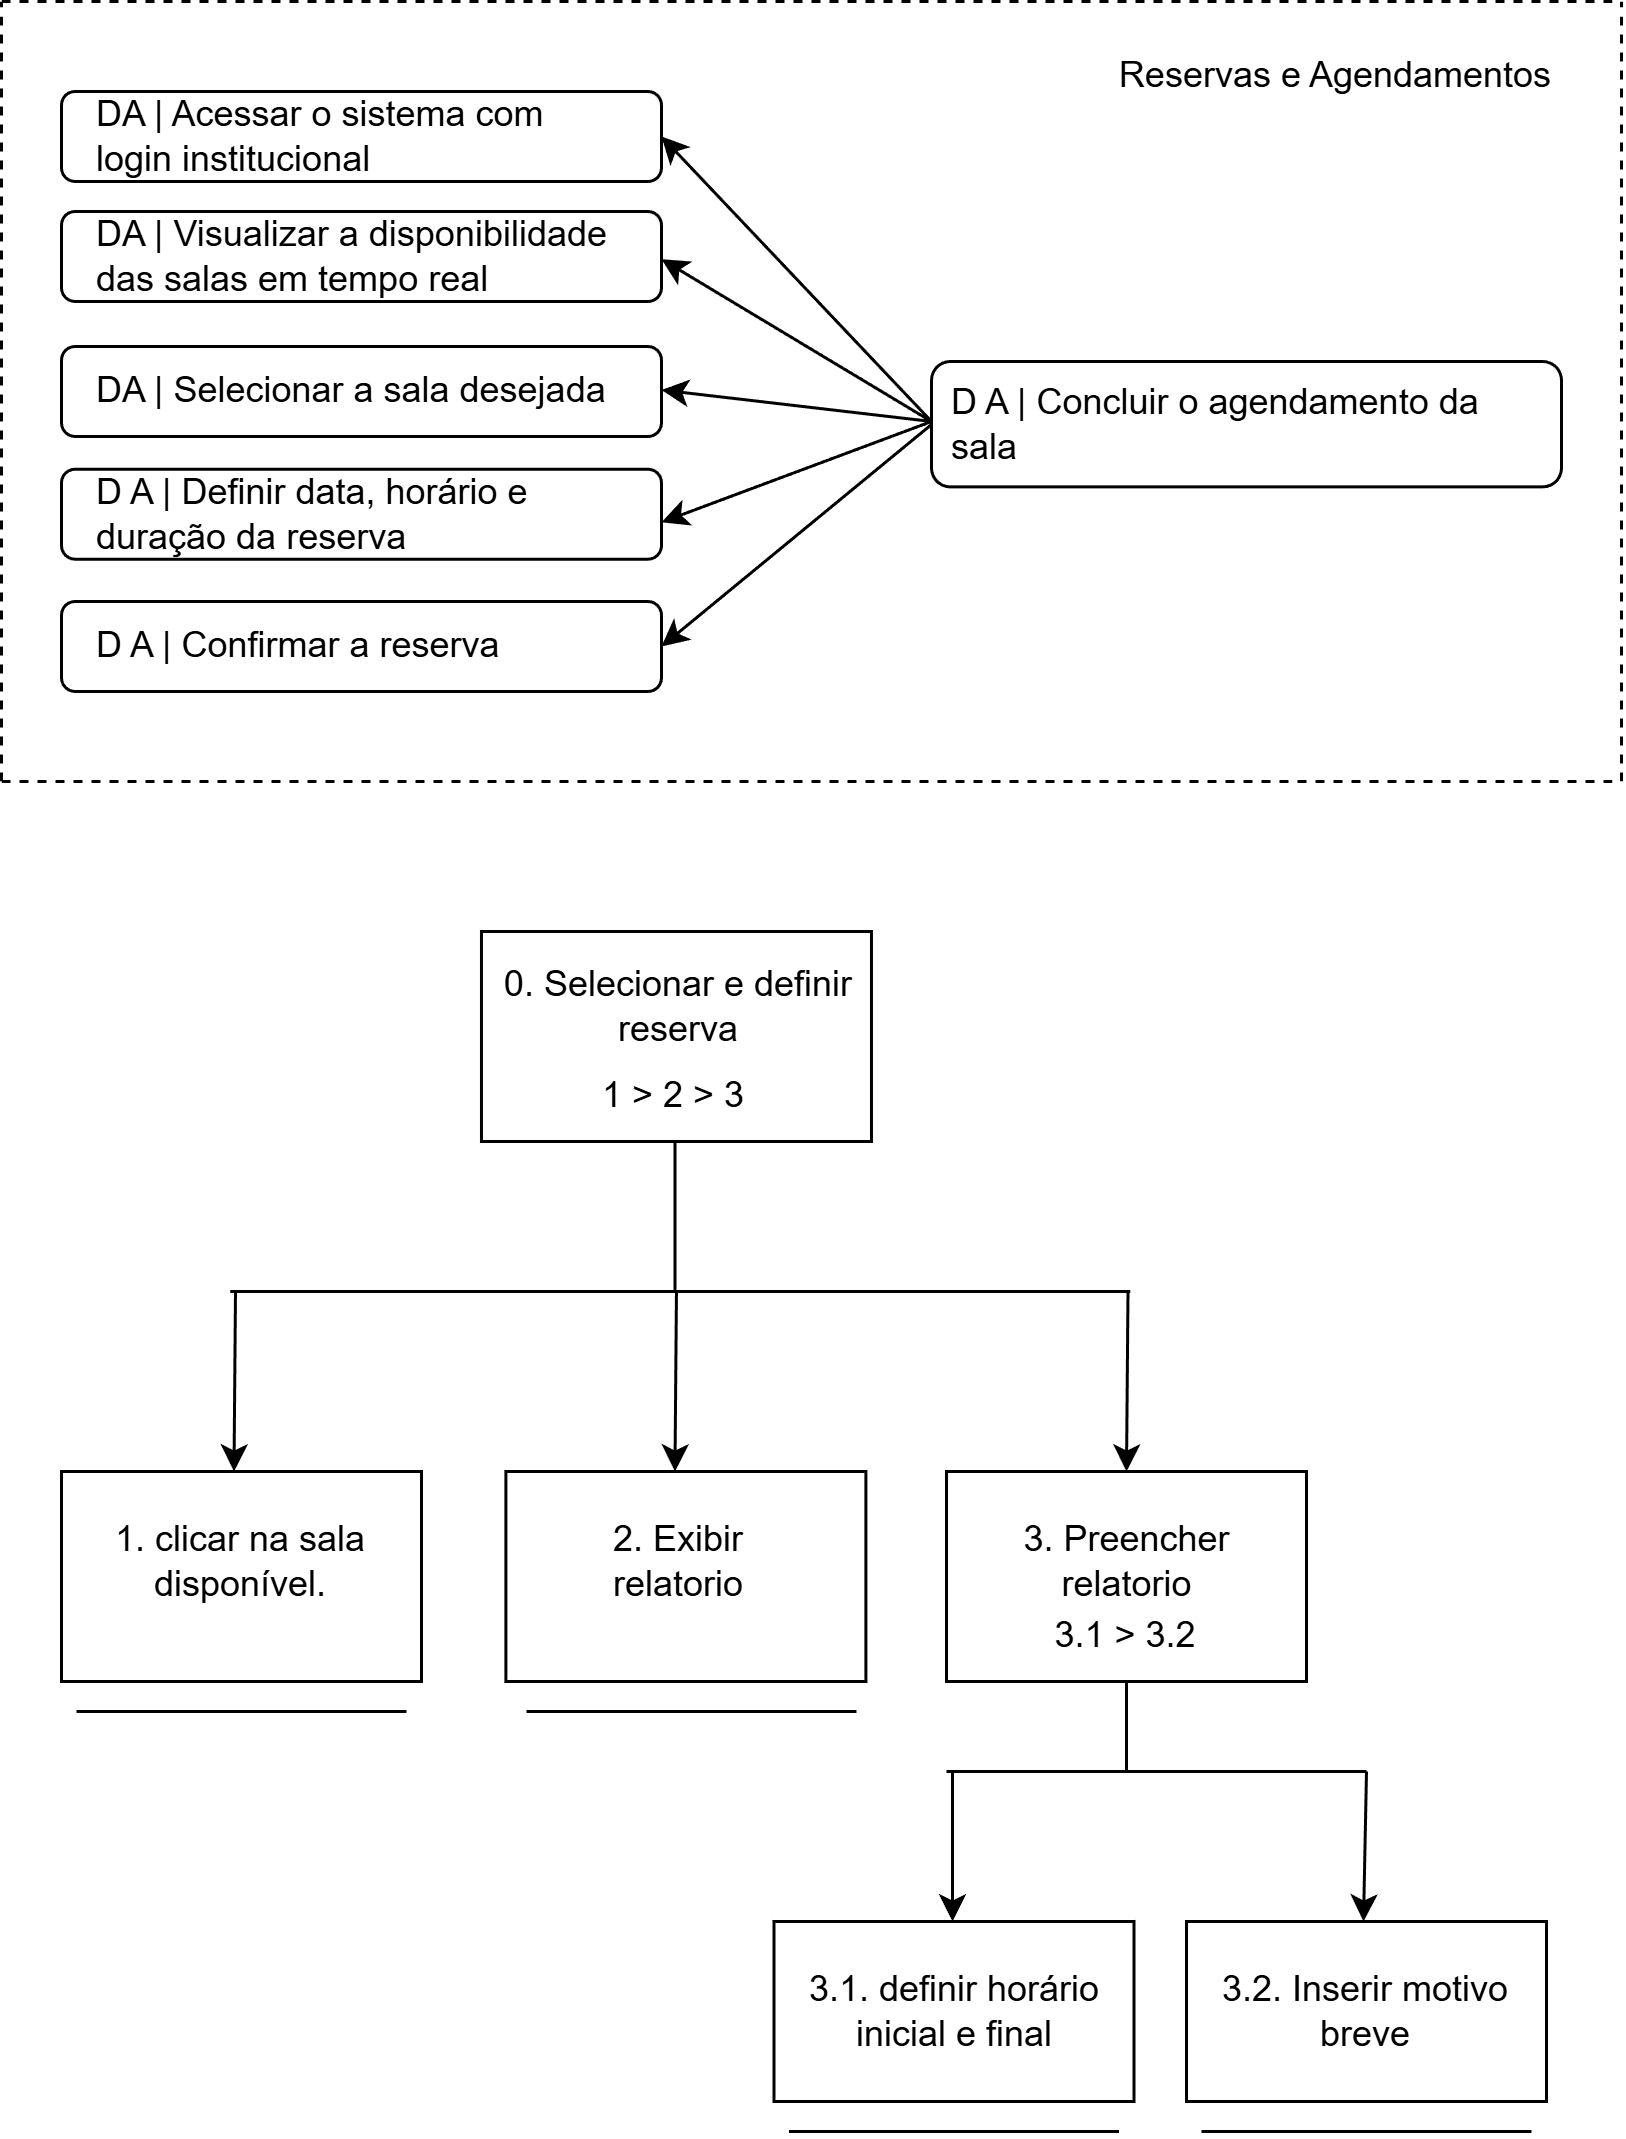

The diagram above was exported from draw.io. Its source (the exported page's mxGraphModel, read from the mxfile embedded in the PNG):
<mxGraphModel dx="1453" dy="775" grid="1" gridSize="10" guides="1" tooltips="1" connect="1" arrows="1" fold="1" page="1" pageScale="1" pageWidth="827" pageHeight="1169" math="0" shadow="0">
  <root>
    <mxCell id="0" />
    <mxCell id="1" parent="0" />
    <mxCell id="OJa_6-gAwLC9tsE914tO-86" parent="1" style="rounded=1;whiteSpace=wrap;html=1;" value="" vertex="1">
      <mxGeometry height="41.8" width="210" x="500" y="260" as="geometry" />
    </mxCell>
    <mxCell id="OJa_6-gAwLC9tsE914tO-87" parent="1" style="text;html=1;whiteSpace=wrap;strokeColor=none;fillColor=none;align=center;verticalAlign=middle;rounded=0;" value="&lt;font dir=&quot;auto&quot; style=&quot;vertical-align: inherit;&quot;&gt;&lt;font dir=&quot;auto&quot; style=&quot;vertical-align: inherit;&quot;&gt;Reservas e Agendamentos&lt;/font&gt;&lt;/font&gt;" vertex="1">
      <mxGeometry height="30" width="150" x="560" y="150" as="geometry" />
    </mxCell>
    <mxCell id="OJa_6-gAwLC9tsE914tO-88" parent="1" style="text;html=1;whiteSpace=wrap;strokeColor=none;fillColor=none;align=left;verticalAlign=middle;rounded=0;" value="&lt;font dir=&quot;auto&quot; style=&quot;vertical-align: inherit;&quot;&gt;&lt;font dir=&quot;auto&quot; style=&quot;vertical-align: inherit;&quot;&gt;D A | Concluir o agendamento da sala&lt;/font&gt;&lt;/font&gt;" vertex="1">
      <mxGeometry height="30" width="200" x="505" y="265.9" as="geometry" />
    </mxCell>
    <mxCell id="OJa_6-gAwLC9tsE914tO-89" parent="1" style="rounded=1;whiteSpace=wrap;html=1;" value="" vertex="1">
      <mxGeometry height="30" width="200" x="210" y="170" as="geometry" />
    </mxCell>
    <mxCell id="OJa_6-gAwLC9tsE914tO-90" parent="1" style="text;html=1;whiteSpace=wrap;strokeColor=none;fillColor=none;align=left;verticalAlign=middle;rounded=0;" value="&lt;div style=&quot;&quot;&gt;&lt;span style=&quot;background-color: transparent; color: light-dark(rgb(0, 0, 0), rgb(255, 255, 255));&quot;&gt;&lt;font dir=&quot;auto&quot; style=&quot;vertical-align: inherit;&quot;&gt;&lt;font dir=&quot;auto&quot; style=&quot;vertical-align: inherit;&quot;&gt;DA | Acessar o sistema com login institucional&lt;/font&gt;&lt;/font&gt;&lt;/span&gt;&lt;/div&gt;" vertex="1">
      <mxGeometry height="30" width="170" x="220" y="170" as="geometry" />
    </mxCell>
    <mxCell id="OJa_6-gAwLC9tsE914tO-91" parent="1" style="rounded=1;whiteSpace=wrap;html=1;" value="" vertex="1">
      <mxGeometry height="30" width="200" x="210" y="210" as="geometry" />
    </mxCell>
    <mxCell id="OJa_6-gAwLC9tsE914tO-92" parent="1" style="text;html=1;whiteSpace=wrap;strokeColor=none;fillColor=none;align=left;verticalAlign=middle;rounded=0;" value="&lt;font dir=&quot;auto&quot; style=&quot;vertical-align: inherit;&quot;&gt;&lt;font dir=&quot;auto&quot; style=&quot;vertical-align: inherit;&quot;&gt;DA | Visualizar a disponibilidade das salas em tempo real&lt;/font&gt;&lt;/font&gt;" vertex="1">
      <mxGeometry height="30" width="180" x="220" y="210" as="geometry" />
    </mxCell>
    <mxCell id="OJa_6-gAwLC9tsE914tO-93" parent="1" style="rounded=1;whiteSpace=wrap;html=1;" value="" vertex="1">
      <mxGeometry height="30" width="200" x="210" y="255" as="geometry" />
    </mxCell>
    <mxCell id="OJa_6-gAwLC9tsE914tO-94" parent="1" style="text;html=1;whiteSpace=wrap;strokeColor=none;fillColor=none;align=left;verticalAlign=middle;rounded=0;" value="&lt;font dir=&quot;auto&quot; style=&quot;vertical-align: inherit;&quot;&gt;&lt;font dir=&quot;auto&quot; style=&quot;vertical-align: inherit;&quot;&gt;DA | Selecionar a sala desejada&lt;/font&gt;&lt;/font&gt;" vertex="1">
      <mxGeometry height="30" width="180" x="220" y="255" as="geometry" />
    </mxCell>
    <mxCell id="OJa_6-gAwLC9tsE914tO-95" parent="1" style="rounded=1;whiteSpace=wrap;html=1;" value="" vertex="1">
      <mxGeometry height="30" width="200" x="210" y="295.9" as="geometry" />
    </mxCell>
    <mxCell id="OJa_6-gAwLC9tsE914tO-96" parent="1" style="text;html=1;whiteSpace=wrap;strokeColor=none;fillColor=none;align=left;verticalAlign=middle;rounded=0;" value="D A | Definir data, horário e duração da reserva" vertex="1">
      <mxGeometry height="30" width="190" x="220" y="295.9" as="geometry" />
    </mxCell>
    <mxCell id="OJa_6-gAwLC9tsE914tO-97" parent="1" style="rounded=1;whiteSpace=wrap;html=1;" value="" vertex="1">
      <mxGeometry height="30" width="200" x="210" y="340" as="geometry" />
    </mxCell>
    <mxCell id="OJa_6-gAwLC9tsE914tO-98" parent="1" style="text;html=1;whiteSpace=wrap;strokeColor=none;fillColor=none;align=left;verticalAlign=middle;rounded=0;" value="D A | Confirmar a reserva" vertex="1">
      <mxGeometry height="30" width="140" x="220" y="340" as="geometry" />
    </mxCell>
    <mxCell id="OJa_6-gAwLC9tsE914tO-99" edge="1" parent="1" style="endArrow=classic;html=1;rounded=0;entryX=1;entryY=0.5;entryDx=0;entryDy=0;" target="OJa_6-gAwLC9tsE914tO-89" value="">
      <mxGeometry height="50" relative="1" width="50" as="geometry">
        <mxPoint x="500" y="280" as="sourcePoint" />
        <mxPoint x="420" y="190" as="targetPoint" />
      </mxGeometry>
    </mxCell>
    <mxCell id="OJa_6-gAwLC9tsE914tO-100" edge="1" parent="1" style="endArrow=classic;html=1;rounded=0;" value="">
      <mxGeometry height="50" relative="1" width="50" as="geometry">
        <mxPoint x="500" y="280" as="sourcePoint" />
        <mxPoint x="410" y="225.9" as="targetPoint" />
      </mxGeometry>
    </mxCell>
    <mxCell id="OJa_6-gAwLC9tsE914tO-101" edge="1" parent="1" style="endArrow=classic;html=1;rounded=0;" value="">
      <mxGeometry height="50" relative="1" width="50" as="geometry">
        <mxPoint x="500" y="280" as="sourcePoint" />
        <mxPoint x="410" y="269.5" as="targetPoint" />
      </mxGeometry>
    </mxCell>
    <mxCell id="OJa_6-gAwLC9tsE914tO-102" edge="1" parent="1" style="endArrow=classic;html=1;rounded=0;entryX=1;entryY=0.5;entryDx=0;entryDy=0;" target="OJa_6-gAwLC9tsE914tO-97" value="">
      <mxGeometry height="50" relative="1" width="50" as="geometry">
        <mxPoint x="500" y="281" as="sourcePoint" />
        <mxPoint x="420" y="357.89" as="targetPoint" />
      </mxGeometry>
    </mxCell>
    <mxCell id="OJa_6-gAwLC9tsE914tO-103" edge="1" parent="1" style="endArrow=classic;html=1;rounded=0;" value="">
      <mxGeometry height="50" relative="1" width="50" as="geometry">
        <mxPoint x="500" y="280" as="sourcePoint" />
        <mxPoint x="410" y="313.59000000000003" as="targetPoint" />
      </mxGeometry>
    </mxCell>
    <mxCell id="OJa_6-gAwLC9tsE914tO-104" edge="1" parent="1" style="endArrow=none;dashed=1;html=1;rounded=0;" value="">
      <mxGeometry height="50" relative="1" width="50" as="geometry">
        <mxPoint x="190" y="400" as="sourcePoint" />
        <mxPoint x="730" y="400" as="targetPoint" />
      </mxGeometry>
    </mxCell>
    <mxCell id="OJa_6-gAwLC9tsE914tO-105" edge="1" parent="1" style="endArrow=none;dashed=1;html=1;rounded=0;" value="">
      <mxGeometry height="50" relative="1" width="50" as="geometry">
        <mxPoint x="190" y="140" as="sourcePoint" />
        <mxPoint x="730" y="140" as="targetPoint" />
      </mxGeometry>
    </mxCell>
    <mxCell id="OJa_6-gAwLC9tsE914tO-106" edge="1" parent="1" style="endArrow=none;dashed=1;html=1;rounded=0;" value="">
      <mxGeometry height="50" relative="1" width="50" as="geometry">
        <mxPoint x="190" y="400" as="sourcePoint" />
        <mxPoint x="190" y="140" as="targetPoint" />
      </mxGeometry>
    </mxCell>
    <mxCell id="OJa_6-gAwLC9tsE914tO-107" edge="1" parent="1" style="endArrow=none;dashed=1;html=1;rounded=0;" value="">
      <mxGeometry height="50" relative="1" width="50" as="geometry">
        <mxPoint x="730" y="400" as="sourcePoint" />
        <mxPoint x="730" y="140" as="targetPoint" />
      </mxGeometry>
    </mxCell>
    <mxCell id="OJa_6-gAwLC9tsE914tO-201" parent="1" style="rounded=0;whiteSpace=wrap;html=1;" value="" vertex="1">
      <mxGeometry height="70" width="130" x="349.99" y="450" as="geometry" />
    </mxCell>
    <mxCell id="OJa_6-gAwLC9tsE914tO-202" parent="1" style="text;html=1;whiteSpace=wrap;strokeColor=none;fillColor=none;align=center;verticalAlign=middle;rounded=0;" value="&lt;p dir=&quot;auto&quot; style=&quot;white-space-collapse: preserve;&quot;&gt;0. Selecionar e definir reserva&lt;/p&gt;" vertex="1">
      <mxGeometry height="30" width="120" x="356.25" y="460" as="geometry" />
    </mxCell>
    <mxCell id="OJa_6-gAwLC9tsE914tO-203" parent="1" style="rounded=0;whiteSpace=wrap;html=1;" value="" vertex="1">
      <mxGeometry height="70" width="120" x="210" y="630" as="geometry" />
    </mxCell>
    <mxCell id="OJa_6-gAwLC9tsE914tO-204" parent="1" style="rounded=0;whiteSpace=wrap;html=1;" value="" vertex="1">
      <mxGeometry height="70" width="120" x="358.13" y="630" as="geometry" />
    </mxCell>
    <mxCell id="OJa_6-gAwLC9tsE914tO-205" parent="1" style="rounded=0;whiteSpace=wrap;html=1;" value="" vertex="1">
      <mxGeometry height="70" width="120" x="505" y="630" as="geometry" />
    </mxCell>
    <mxCell id="OJa_6-gAwLC9tsE914tO-206" parent="1" style="rounded=0;whiteSpace=wrap;html=1;" value="" vertex="1">
      <mxGeometry height="60" width="120" x="585" y="780" as="geometry" />
    </mxCell>
    <mxCell id="OJa_6-gAwLC9tsE914tO-207" parent="1" style="text;html=1;whiteSpace=wrap;strokeColor=none;fillColor=none;align=center;verticalAlign=middle;rounded=0;" value="&lt;p dir=&quot;auto&quot; style=&quot;white-space-collapse: preserve;&quot;&gt;1. clicar na sala disponível.&lt;/p&gt;" vertex="1">
      <mxGeometry height="30" width="100" x="220" y="645" as="geometry" />
    </mxCell>
    <mxCell id="OJa_6-gAwLC9tsE914tO-208" parent="1" style="text;html=1;whiteSpace=wrap;strokeColor=none;fillColor=none;align=center;verticalAlign=middle;rounded=0;" value="&lt;p dir=&quot;auto&quot; style=&quot;white-space-collapse: preserve;&quot;&gt;&lt;font dir=&quot;auto&quot; style=&quot;vertical-align: inherit;&quot;&gt;&lt;font dir=&quot;auto&quot; style=&quot;vertical-align: inherit;&quot;&gt;&lt;font dir=&quot;auto&quot; style=&quot;vertical-align: inherit;&quot;&gt;&lt;font dir=&quot;auto&quot; style=&quot;vertical-align: inherit;&quot;&gt;2. Exibir relatorio&lt;/font&gt;&lt;/font&gt;&lt;/font&gt;&lt;/font&gt;&lt;/p&gt;" vertex="1">
      <mxGeometry height="30" width="90" x="371.26" y="645" as="geometry" />
    </mxCell>
    <mxCell id="OJa_6-gAwLC9tsE914tO-209" parent="1" style="text;html=1;whiteSpace=wrap;strokeColor=none;fillColor=none;align=center;verticalAlign=middle;rounded=0;" value="&lt;p dir=&quot;auto&quot; style=&quot;white-space-collapse: preserve;&quot;&gt;&lt;font dir=&quot;auto&quot; style=&quot;vertical-align: inherit;&quot;&gt;&lt;font dir=&quot;auto&quot; style=&quot;vertical-align: inherit;&quot;&gt;3. Preencher relatorio&lt;/font&gt;&lt;/font&gt;&lt;/p&gt;" vertex="1">
      <mxGeometry height="30" width="105" x="512.5" y="645" as="geometry" />
    </mxCell>
    <mxCell id="OJa_6-gAwLC9tsE914tO-210" parent="1" style="text;html=1;whiteSpace=wrap;strokeColor=none;fillColor=none;align=center;verticalAlign=middle;rounded=0;" value="&lt;p dir=&quot;auto&quot; style=&quot;white-space-collapse: preserve;&quot;&gt;&lt;font dir=&quot;auto&quot; style=&quot;vertical-align: inherit;&quot;&gt;&lt;font dir=&quot;auto&quot; style=&quot;vertical-align: inherit;&quot;&gt;&lt;font dir=&quot;auto&quot; style=&quot;vertical-align: inherit;&quot;&gt;&lt;font dir=&quot;auto&quot; style=&quot;vertical-align: inherit;&quot;&gt;&lt;font dir=&quot;auto&quot; style=&quot;vertical-align: inherit;&quot;&gt;&lt;font dir=&quot;auto&quot; style=&quot;vertical-align: inherit;&quot;&gt;3.2. Inserir motivo breve&lt;/font&gt;&lt;/font&gt;&lt;/font&gt;&lt;/font&gt;&lt;/font&gt;&lt;/font&gt;&lt;/p&gt;" vertex="1">
      <mxGeometry height="30" width="100" x="595" y="795" as="geometry" />
    </mxCell>
    <mxCell id="OJa_6-gAwLC9tsE914tO-211" edge="1" parent="1" style="endArrow=none;html=1;rounded=0;" value="">
      <mxGeometry height="50" relative="1" width="50" as="geometry">
        <mxPoint x="452.5" y="850" as="sourcePoint" />
        <mxPoint x="562.5" y="850" as="targetPoint" />
      </mxGeometry>
    </mxCell>
    <mxCell id="OJa_6-gAwLC9tsE914tO-212" edge="1" parent="1" style="endArrow=none;html=1;rounded=0;" value="">
      <mxGeometry height="50" relative="1" width="50" as="geometry">
        <mxPoint x="590" y="850" as="sourcePoint" />
        <mxPoint x="700" y="850" as="targetPoint" />
      </mxGeometry>
    </mxCell>
    <mxCell id="OJa_6-gAwLC9tsE914tO-213" edge="1" parent="1" style="endArrow=none;html=1;rounded=0;" value="">
      <mxGeometry height="50" relative="1" width="50" as="geometry">
        <mxPoint x="215" y="710" as="sourcePoint" />
        <mxPoint x="325" y="710" as="targetPoint" />
      </mxGeometry>
    </mxCell>
    <mxCell id="OJa_6-gAwLC9tsE914tO-214" edge="1" parent="1" style="endArrow=none;html=1;rounded=0;" value="">
      <mxGeometry height="50" relative="1" width="50" as="geometry">
        <mxPoint x="364.99" y="710" as="sourcePoint" />
        <mxPoint x="474.99" y="710" as="targetPoint" />
      </mxGeometry>
    </mxCell>
    <mxCell id="OJa_6-gAwLC9tsE914tO-215" edge="1" parent="1" style="endArrow=none;html=1;rounded=0;" value="">
      <mxGeometry height="50" relative="1" width="50" as="geometry">
        <mxPoint x="266.25" y="570" as="sourcePoint" />
        <mxPoint x="566.25" y="570" as="targetPoint" />
      </mxGeometry>
    </mxCell>
    <mxCell id="OJa_6-gAwLC9tsE914tO-216" edge="1" parent="1" style="endArrow=none;html=1;rounded=0;" value="">
      <mxGeometry height="50" relative="1" width="50" as="geometry">
        <mxPoint x="414.49" y="520" as="sourcePoint" />
        <mxPoint x="414.49" y="570" as="targetPoint" />
      </mxGeometry>
    </mxCell>
    <mxCell id="OJa_6-gAwLC9tsE914tO-217" edge="1" parent="1" style="endArrow=classic;html=1;rounded=0;" value="">
      <mxGeometry height="50" relative="1" width="50" as="geometry">
        <mxPoint x="268" y="570" as="sourcePoint" />
        <mxPoint x="267.5" y="630" as="targetPoint" />
      </mxGeometry>
    </mxCell>
    <mxCell id="OJa_6-gAwLC9tsE914tO-218" edge="1" parent="1" style="endArrow=classic;html=1;rounded=0;" value="">
      <mxGeometry height="50" relative="1" width="50" as="geometry">
        <mxPoint x="565.5" y="570" as="sourcePoint" />
        <mxPoint x="565" y="630" as="targetPoint" />
      </mxGeometry>
    </mxCell>
    <mxCell id="OJa_6-gAwLC9tsE914tO-219" edge="1" parent="1" style="endArrow=classic;html=1;rounded=0;" value="">
      <mxGeometry height="50" relative="1" width="50" as="geometry">
        <mxPoint x="414.99" y="570" as="sourcePoint" />
        <mxPoint x="414.49" y="630" as="targetPoint" />
      </mxGeometry>
    </mxCell>
    <mxCell id="OJa_6-gAwLC9tsE914tO-220" parent="1" style="text;html=1;whiteSpace=wrap;strokeColor=none;fillColor=none;align=center;verticalAlign=middle;rounded=0;" value="&lt;p dir=&quot;auto&quot; style=&quot;white-space-collapse: preserve;&quot;&gt;&lt;font dir=&quot;auto&quot; style=&quot;vertical-align: inherit;&quot;&gt;&lt;font dir=&quot;auto&quot; style=&quot;vertical-align: inherit;&quot;&gt;&lt;font dir=&quot;auto&quot; style=&quot;vertical-align: inherit;&quot;&gt;&lt;font dir=&quot;auto&quot; style=&quot;vertical-align: inherit;&quot;&gt;1 &amp;gt; 2 &amp;gt; 3 &lt;/font&gt;&lt;/font&gt;&lt;/font&gt;&lt;/font&gt;&lt;/p&gt;" vertex="1">
      <mxGeometry height="30" width="100" x="366.25" y="490" as="geometry" />
    </mxCell>
    <mxCell id="OJa_6-gAwLC9tsE914tO-221" parent="1" style="rounded=0;whiteSpace=wrap;html=1;" value="&lt;font dir=&quot;auto&quot; style=&quot;vertical-align: inherit;&quot;&gt;&lt;font dir=&quot;auto&quot; style=&quot;vertical-align: inherit;&quot;&gt;&lt;font dir=&quot;auto&quot; style=&quot;vertical-align: inherit;&quot;&gt;&lt;font dir=&quot;auto&quot; style=&quot;vertical-align: inherit;&quot;&gt;&lt;font dir=&quot;auto&quot; style=&quot;vertical-align: inherit;&quot;&gt;&lt;font dir=&quot;auto&quot; style=&quot;vertical-align: inherit;&quot;&gt;&lt;font dir=&quot;auto&quot; style=&quot;vertical-align: inherit;&quot;&gt;&lt;font dir=&quot;auto&quot; style=&quot;vertical-align: inherit;&quot;&gt;3.1. definir horário inicial e final&lt;/font&gt;&lt;/font&gt;&lt;/font&gt;&lt;/font&gt;&lt;/font&gt;&lt;/font&gt;&lt;/font&gt;&lt;/font&gt;" vertex="1">
      <mxGeometry height="60" width="120" x="447.5" y="780" as="geometry" />
    </mxCell>
    <mxCell id="OJa_6-gAwLC9tsE914tO-222" parent="1" style="text;html=1;whiteSpace=wrap;strokeColor=none;fillColor=none;align=center;verticalAlign=middle;rounded=0;" value="&lt;font dir=&quot;auto&quot; style=&quot;vertical-align: inherit;&quot;&gt;&lt;font dir=&quot;auto&quot; style=&quot;vertical-align: inherit;&quot;&gt;3.1 &amp;gt; 3.2&lt;/font&gt;&lt;/font&gt;" vertex="1">
      <mxGeometry height="30" width="87.5" x="521.25" y="670" as="geometry" />
    </mxCell>
    <mxCell id="OJa_6-gAwLC9tsE914tO-223" edge="1" parent="1" style="endArrow=none;html=1;rounded=0;" value="">
      <mxGeometry height="50" relative="1" width="50" as="geometry">
        <mxPoint x="565" y="700" as="sourcePoint" />
        <mxPoint x="565" y="730" as="targetPoint" />
      </mxGeometry>
    </mxCell>
    <mxCell id="OJa_6-gAwLC9tsE914tO-224" edge="1" parent="1" style="endArrow=none;html=1;rounded=0;" value="">
      <mxGeometry height="50" relative="1" width="50" as="geometry">
        <mxPoint x="505" y="730" as="sourcePoint" />
        <mxPoint x="645" y="730" as="targetPoint" />
      </mxGeometry>
    </mxCell>
    <mxCell id="OJa_6-gAwLC9tsE914tO-225" edge="1" parent="1" style="endArrow=classic;html=1;rounded=0;" value="">
      <mxGeometry height="50" relative="1" width="50" as="geometry">
        <mxPoint x="645" y="730" as="sourcePoint" />
        <mxPoint x="644" y="780" as="targetPoint" />
      </mxGeometry>
    </mxCell>
    <mxCell id="OJa_6-gAwLC9tsE914tO-226" edge="1" parent="1" style="endArrow=classic;html=1;rounded=0;" value="">
      <mxGeometry height="50" relative="1" width="50" as="geometry">
        <mxPoint x="507" y="730" as="sourcePoint" />
        <mxPoint x="507" y="780" as="targetPoint" />
      </mxGeometry>
    </mxCell>
  </root>
</mxGraphModel>